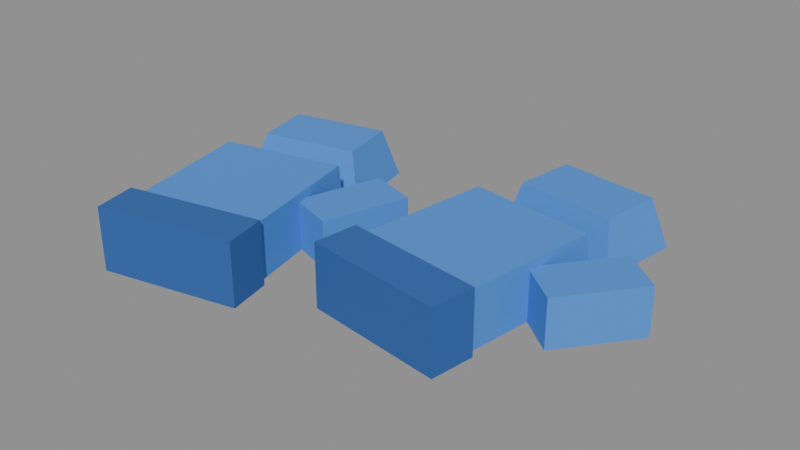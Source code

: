 # Source: gloves.blend  (saved by Blender 5.2.45; exported with 4.5.12 LTS)
import bpy
from mathutils import Matrix  # noqa: F401  (used for matrix-valued properties, if any)

bpy.ops.wm.read_factory_settings(use_empty=True)
scene = bpy.context.scene
scene.name = 'Scene'

# ---- collections
col_col_lowpoly = bpy.data.collections.new('COL_LowPoly'); scene.collection.children.link(col_col_lowpoly)

# ---- images (referenced by path relative to the original .blend; pixels are not part of the script)
import os
ASSET_DIR = os.environ.get("B2B_ASSET_DIR", "")  # directory of the original .blend (textures are referenced by path, not embedded)
HERE = os.path.dirname(os.path.abspath(__file__))  # packed textures are extracted next to this script under _unpacked/

def load_image(name, relpath, width, height, colorspace="sRGB"):
    """Load a texture the original file referenced (path relative to the .blend, or extracted next to this script)."""
    p = next((c for c in (os.path.join(HERE, relpath), os.path.join(ASSET_DIR, relpath)) if relpath and os.path.exists(c)), "")
    if p:
        img = bpy.data.images.load(p, check_existing=True)
        img.name = name
    else:  # same state as the original file: an image datablock whose file is absent (Cycles renders it pink)
        img = bpy.data.images.new(name, width, height)
        img.source = "FILE"
        img.filepath = "//" + (relpath or name)
    img.colorspace_settings.name = colorspace
    return img
img_gloves_basecolor = load_image('gloves_BaseColor', '_unpacked/gloves_BaseColor.bb4359b4.png', 128, 192, 'sRGB')
img_gloves_maskmap = load_image('gloves_MaskMap', '_unpacked/gloves_MaskMap.b2843ed0.png', 128, 192, 'Non-Color')

# ---- materials (node trees are filled in below, after node groups)
mat_m_gloves = bpy.data.materials.new('M_gloves')

# ---- material node trees
mat_m_gloves.use_nodes = True; mat_m_gloves.node_tree.nodes.clear()
_N = mat_m_gloves.node_tree.nodes; _L = mat_m_gloves.node_tree.links
n0 = _N.new('ShaderNodeBsdfPrincipled'); n0.name = 'Principled BSDF'; n0.location = (-200, 100)
n0.inputs[10].default_value = 0.005
n1 = _N.new('ShaderNodeOutputMaterial'); n1.name = 'Material Output'; n1.location = (200, 100)
n2 = _N.new('ShaderNodeTexImage'); n2.name = 'Image Texture'; n2.location = (0, 0)
n2.image = img_gloves_basecolor
n2.interpolation = 'Closest'
n3 = _N.new('ShaderNodeTexImage'); n3.name = 'Image Texture.001'; n3.location = (0, 0)
n3.image = img_gloves_maskmap
n3.interpolation = 'Closest'
n4 = _N.new('ShaderNodeSeparateColor'); n4.name = 'Separate Color'; n4.location = (0, 0)
n5 = _N.new('ShaderNodeMath'); n5.name = 'Math'; n5.location = (0, 0)
n5.operation = 'SUBTRACT'
n5.inputs[0].default_value = 1.0
_L.new(n0.outputs[0], n1.inputs[0])
_L.new(n2.outputs[0], n0.inputs[0])
_L.new(n3.outputs[0], n4.inputs[0])
_L.new(n4.outputs[0], n0.inputs[1])
_L.new(n3.outputs[1], n5.inputs[1])
_L.new(n5.outputs[0], n0.inputs[2])
n1.is_active_output = True

# ---- meshes
me_gloves = bpy.data.meshes.new('gloves')
me_gloves.from_pydata([(-0.1154, -0.114, 0.0), (-0.01758, -0.09318, 0.0), (-0.04461, 0.03398, 0.0), (-0.1424, 0.01318, 0.0), (-0.1167, -0.1076, 0.045), (-0.01893, -0.08683, 0.045), (-0.04326, 0.02762, 0.045), (-0.1411, 0.006826, 0.045), (-0.1466, 0.03275, 0.0), (-0.04877, 0.05354, 0.0), (-0.06332, 0.122, 0.0), (-0.1611, 0.1012, 0.0), (-0.139, 0.0451, 0.04), (-0.06073, 0.06173, 0.04), (-0.07092, 0.1097, 0.04), (-0.1492, 0.09303, 0.04), (-0.1156, -0.137, 0.0), (-0.00801, -0.1142, 0.0), (-0.01529, -0.07992, 0.0), (-0.1229, -0.1028, 0.0), (-0.1156, -0.137, 0.05), (-0.00801, -0.1142, 0.05), (-0.01529, -0.07992, 0.05), (-0.1229, -0.1028, 0.05), (-0.03699, -0.02506, 0.0), (0.001056, -0.03742, 0.0), (0.02269, 0.02915, 0.0), (-0.01536, 0.04151, 0.0), (-0.03699, -0.02506, 0.038), (0.001056, -0.03742, 0.038), (0.02269, 0.02915, 0.038), (-0.01536, 0.04151, 0.038), (0.04144, -0.05741, 0.0), (0.1405, -0.07133, 0.0), (0.1586, 0.05741, 0.0), (0.05953, 0.07133, 0.0), (0.04234, -0.05097, 0.045), (0.1414, -0.06489, 0.045), (0.1577, 0.05097, 0.045), (0.05863, 0.06489, 0.045), (0.06232, 0.09113, 0.0), (0.1613, 0.07721, 0.0), (0.1711, 0.1465, 0.0), (0.07206, 0.1605, 0.0), (0.07368, 0.1001, 0.04), (0.1529, 0.089, 0.04), (0.1597, 0.1375, 0.04), (0.0805, 0.1487, 0.04), (0.03336, -0.07899, 0.0), (0.1423, -0.0943, 0.0), (0.1472, -0.05964, 0.0), (0.03823, -0.04433, 0.0), (0.03336, -0.07899, 0.05), (0.1423, -0.0943, 0.05), (0.1472, -0.05964, 0.05), (0.03823, -0.04433, 0.05), (0.1455, -0.0006731, 0.0), (0.177, -0.0253, 0.0), (0.2201, 0.02986, 0.0), (0.1886, 0.05449, 0.0), (0.1455, -0.0006731, 0.038), (0.177, -0.0253, 0.038), (0.2201, 0.02986, 0.038), (0.1886, 0.05449, 0.038)], [], [(0, 3, 2, 1), (4, 5, 6, 7), (0, 1, 5, 4), (1, 2, 6, 5), (2, 3, 7, 6), (3, 0, 4, 7), (8, 11, 10, 9), (12, 13, 14, 15), (8, 9, 13, 12), (9, 10, 14, 13), (10, 11, 15, 14), (11, 8, 12, 15), (16, 19, 18, 17), (20, 21, 22, 23), (16, 17, 21, 20), (17, 18, 22, 21), (18, 19, 23, 22), (19, 16, 20, 23), (24, 27, 26, 25), (28, 29, 30, 31), (24, 25, 29, 28), (25, 26, 30, 29), (26, 27, 31, 30), (27, 24, 28, 31), (32, 35, 34, 33), (36, 37, 38, 39), (32, 33, 37, 36), (33, 34, 38, 37), (34, 35, 39, 38), (35, 32, 36, 39), (40, 43, 42, 41), (44, 45, 46, 47), (40, 41, 45, 44), (41, 42, 46, 45), (42, 43, 47, 46), (43, 40, 44, 47), (48, 51, 50, 49), (52, 53, 54, 55), (48, 49, 53, 52), (49, 50, 54, 53), (50, 51, 55, 54), (51, 48, 52, 55), (56, 59, 58, 57), (60, 61, 62, 63), (56, 57, 61, 60), (57, 58, 62, 61), (58, 59, 63, 62), (59, 56, 60, 63)])
_uv = me_gloves.uv_layers.new(name='UVMap')
_uv.uv.foreach_set('vector', [0.3125, 0.04167, 0.3125, 0.04167, 0.3125, 0.04167, 0.3125, 0.04167, 0.3125, 0.04167, 0.3125, 0.04167, 0.3125, 0.04167, 0.3125, 0.04167, 0.3125, 0.04167, 0.3125, 0.04167, 0.3125, 0.04167, 0.3125, 0.04167, 0.3125, 0.04167, 0.3125, 0.04167, 0.3125, 0.04167, 0.3125, 0.04167, 0.3125, 0.04167, 0.3125, 0.04167, 0.3125, 0.04167, 0.3125, 0.04167, 0.3125, 0.04167, 0.3125, 0.04167, 0.3125, 0.04167, 0.3125, 0.04167, 0.3125, 0.04167, 0.3125, 0.04167, 0.3125, 0.04167, 0.3125, 0.04167, 0.3125, 0.04167, 0.3125, 0.04167, 0.3125, 0.04167, 0.3125, 0.04167, 0.3125, 0.04167, 0.3125, 0.04167, 0.3125, 0.04167, 0.3125, 0.04167, 0.3125, 0.04167, 0.3125, 0.04167, 0.3125, 0.04167, 0.3125, 0.04167, 0.3125, 0.04167, 0.3125, 0.04167, 0.3125, 0.04167, 0.3125, 0.04167, 0.3125, 0.04167, 0.3125, 0.04167, 0.3125, 0.04167, 0.3125, 0.04167, 0.4375, 0.04167, 0.4375, 0.04167, 0.4375, 0.04167, 0.4375, 0.04167, 0.4375, 0.04167, 0.4375, 0.04167, 0.4375, 0.04167, 0.4375, 0.04167, 0.4375, 0.04167, 0.4375, 0.04167, 0.4375, 0.04167, 0.4375, 0.04167, 0.4375, 0.04167, 0.4375, 0.04167, 0.4375, 0.04167, 0.4375, 0.04167, 0.4375, 0.04167, 0.4375, 0.04167, 0.4375, 0.04167, 0.4375, 0.04167, 0.4375, 0.04167, 0.4375, 0.04167, 0.4375, 0.04167, 0.4375, 0.04167, 0.3125, 0.04167, 0.3125, 0.04167, 0.3125, 0.04167, 0.3125, 0.04167, 0.3125, 0.04167, 0.3125, 0.04167, 0.3125, 0.04167, 0.3125, 0.04167, 0.3125, 0.04167, 0.3125, 0.04167, 0.3125, 0.04167, 0.3125, 0.04167, 0.3125, 0.04167, 0.3125, 0.04167, 0.3125, 0.04167, 0.3125, 0.04167, 0.3125, 0.04167, 0.3125, 0.04167, 0.3125, 0.04167, 0.3125, 0.04167, 0.3125, 0.04167, 0.3125, 0.04167, 0.3125, 0.04167, 0.3125, 0.04167, 0.3125, 0.04167, 0.3125, 0.04167, 0.3125, 0.04167, 0.3125, 0.04167, 0.3125, 0.04167, 0.3125, 0.04167, 0.3125, 0.04167, 0.3125, 0.04167, 0.3125, 0.04167, 0.3125, 0.04167, 0.3125, 0.04167, 0.3125, 0.04167, 0.3125, 0.04167, 0.3125, 0.04167, 0.3125, 0.04167, 0.3125, 0.04167, 0.3125, 0.04167, 0.3125, 0.04167, 0.3125, 0.04167, 0.3125, 0.04167, 0.3125, 0.04167, 0.3125, 0.04167, 0.3125, 0.04167, 0.3125, 0.04167, 0.3125, 0.04167, 0.3125, 0.04167, 0.3125, 0.04167, 0.3125, 0.04167, 0.3125, 0.04167, 0.3125, 0.04167, 0.3125, 0.04167, 0.3125, 0.04167, 0.3125, 0.04167, 0.3125, 0.04167, 0.3125, 0.04167, 0.3125, 0.04167, 0.3125, 0.04167, 0.3125, 0.04167, 0.3125, 0.04167, 0.3125, 0.04167, 0.3125, 0.04167, 0.3125, 0.04167, 0.3125, 0.04167, 0.3125, 0.04167, 0.3125, 0.04167, 0.3125, 0.04167, 0.3125, 0.04167, 0.3125, 0.04167, 0.4375, 0.04167, 0.4375, 0.04167, 0.4375, 0.04167, 0.4375, 0.04167, 0.4375, 0.04167, 0.4375, 0.04167, 0.4375, 0.04167, 0.4375, 0.04167, 0.4375, 0.04167, 0.4375, 0.04167, 0.4375, 0.04167, 0.4375, 0.04167, 0.4375, 0.04167, 0.4375, 0.04167, 0.4375, 0.04167, 0.4375, 0.04167, 0.4375, 0.04167, 0.4375, 0.04167, 0.4375, 0.04167, 0.4375, 0.04167, 0.4375, 0.04167, 0.4375, 0.04167, 0.4375, 0.04167, 0.4375, 0.04167, 0.3125, 0.04167, 0.3125, 0.04167, 0.3125, 0.04167, 0.3125, 0.04167, 0.3125, 0.04167, 0.3125, 0.04167, 0.3125, 0.04167, 0.3125, 0.04167, 0.3125, 0.04167, 0.3125, 0.04167, 0.3125, 0.04167, 0.3125, 0.04167, 0.3125, 0.04167, 0.3125, 0.04167, 0.3125, 0.04167, 0.3125, 0.04167, 0.3125, 0.04167, 0.3125, 0.04167, 0.3125, 0.04167, 0.3125, 0.04167, 0.3125, 0.04167, 0.3125, 0.04167, 0.3125, 0.04167, 0.3125, 0.04167])
me_gloves.materials.append(mat_m_gloves)
me_gloves.update()

# ---- objects
ob_gloves = bpy.data.objects.new('gloves', me_gloves)

# ---- transforms, parenting, visibility, modifiers, constraints
ob_gloves.location = (0.0, 0.0, 0.0)

# ---- collection membership
col_col_lowpoly.objects.link(ob_gloves)

# ---- scene / render settings (as saved in the file)
scene.frame_start = 1; scene.frame_end = 250; scene.frame_set(1)
scene.render.engine = 'BLENDER_EEVEE_NEXT'
scene.render.bake_bias = 0.0
scene.render.bake_samples = 0
scene.render.compositor_device = 'GPU'
scene.eevee.use_volume_custom_range = False
scene.eevee.fast_gi_thickness_near = 0.1
scene.eevee.fast_gi_thickness_far = 0.0
scene.eevee.ray_tracing_options.screen_trace_thickness = 0.1
bpy.context.view_layer.update()

# ---- added for rendering (the .blend has no active camera and no usable light): camera, sun + grey world if the file has none
cam_auto = bpy.data.cameras.new('AutoCamera')
cam_auto.lens = 50.0
cam_auto.sensor_width = 36.0
cam_auto.clip_end = 1000.0
ob_auto_camera = bpy.data.objects.new('AutoCamera', cam_auto)
scene.collection.objects.link(ob_auto_camera)
ob_auto_camera.location = (0.479325, -0.52807, 0.384855)
ob_auto_camera.rotation_euler = (1.09748, -7.21219e-08, 0.694738)
scene.camera = ob_auto_camera
light_auto_sun = bpy.data.lights.new('AutoSun', 'SUN')
light_auto_sun.energy = 3.0
light_auto_sun.angle = 0.0523599
ob_auto_sun = bpy.data.objects.new('AutoSun', light_auto_sun)
scene.collection.objects.link(ob_auto_sun)
ob_auto_sun.rotation_euler = (0.872665, 0.174533, 0.523599)
if scene.world is None:
    world_auto = bpy.data.worlds.new('AutoWorld')
    world_auto.color = (0.3, 0.3, 0.3)
    scene.world = world_auto
bpy.context.view_layer.update()
